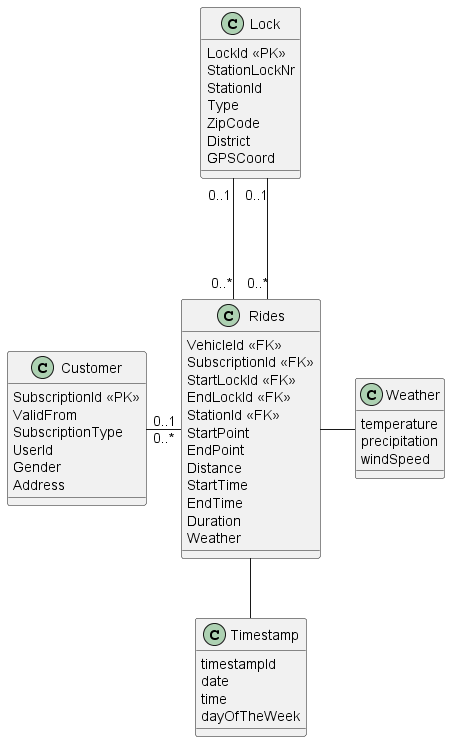

The diagram above was rendered by PlantUML. Its source (embedded in the PNG):
@startuml class Diagram
 
skinparam linetype ortho


class Rides {
    VehicleId <<FK>>
    SubscriptionId <<FK>>
    StartLockId <<FK>>
    EndLockId <<FK>>
    StationId <<FK>>
    StartPoint
    EndPoint
    Distance
    StartTime
    EndTime
    Duration
    Weather
}

class Timestamp {
    timestampId
    date
    time
    dayOfTheWeek
}

class Weather {
    temperature
    precipitation
    windSpeed
}

class Customer {
    SubscriptionId <<PK>>
    ValidFrom
    SubscriptionType
    UserId
    Gender
    Address
}

class Lock {
    LockId <<PK>>
    StationLockNr
    StationId
    Type
    ZipCode
    District
    GPSCoord
}

Rides -- Timestamp
Rides -r- Weather
Rides "0..*" -u-- "0..1" Lock
Rides "0..*" -u-- "0..1" Lock
Rides "0..*" --l-- "0..1" Customer: \t\t\t



@enduml